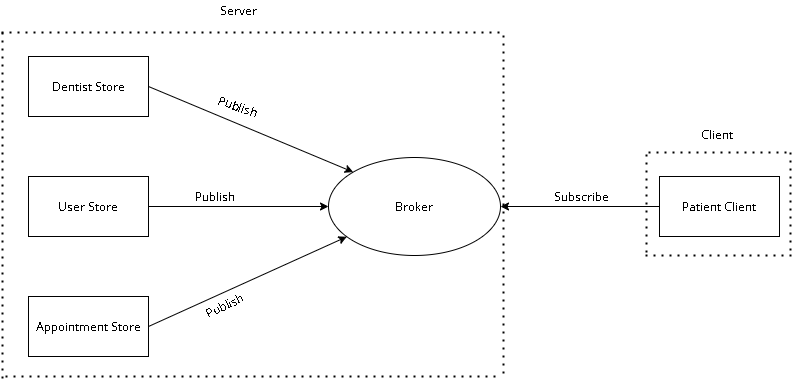

The diagram above was exported from draw.io. Its source (the exported page's mxGraphModel, read from the mxfile embedded in the PNG):
<mxGraphModel dx="1621" dy="1816" grid="0" gridSize="10" guides="1" tooltips="1" connect="1" arrows="1" fold="1" page="0" pageScale="1" pageWidth="850" pageHeight="1100" math="0" shadow="0">
  <root>
    <mxCell id="0" />
    <mxCell id="1" parent="0" />
    <mxCell id="2" style="rounded=0;orthogonalLoop=1;jettySize=auto;html=1;exitX=1;exitY=0.5;exitDx=0;exitDy=0;entryX=0;entryY=0;entryDx=0;entryDy=0;fontFamily=Open Sans;fontSource=https%3A%2F%2Ffonts.googleapis.com%2Fcss%3Ffamily%3DOpen%2BSans;" edge="1" source="3" target="8" parent="1">
      <mxGeometry relative="1" as="geometry" />
    </mxCell>
    <mxCell id="3" value="Dentist Store" style="rounded=0;whiteSpace=wrap;html=1;fontFamily=Open Sans;fontSource=https%3A%2F%2Ffonts.googleapis.com%2Fcss%3Ffamily%3DOpen%2BSans;" vertex="1" parent="1">
      <mxGeometry x="7" y="73" width="120" height="60" as="geometry" />
    </mxCell>
    <mxCell id="4" style="edgeStyle=none;rounded=0;orthogonalLoop=1;jettySize=auto;html=1;exitX=1;exitY=0.5;exitDx=0;exitDy=0;entryX=0;entryY=0.5;entryDx=0;entryDy=0;fontFamily=Open Sans;fontSource=https%3A%2F%2Ffonts.googleapis.com%2Fcss%3Ffamily%3DOpen%2BSans;" edge="1" source="5" target="8" parent="1">
      <mxGeometry relative="1" as="geometry" />
    </mxCell>
    <mxCell id="5" value="User Store" style="rounded=0;whiteSpace=wrap;html=1;fontFamily=Open Sans;fontSource=https%3A%2F%2Ffonts.googleapis.com%2Fcss%3Ffamily%3DOpen%2BSans;" vertex="1" parent="1">
      <mxGeometry x="7" y="193" width="120" height="60" as="geometry" />
    </mxCell>
    <mxCell id="6" style="edgeStyle=none;rounded=0;orthogonalLoop=1;jettySize=auto;html=1;exitX=1;exitY=0.5;exitDx=0;exitDy=0;fontFamily=Open Sans;fontSource=https%3A%2F%2Ffonts.googleapis.com%2Fcss%3Ffamily%3DOpen%2BSans;" edge="1" source="7" target="8" parent="1">
      <mxGeometry relative="1" as="geometry" />
    </mxCell>
    <mxCell id="7" value="Appointment Store" style="rounded=0;whiteSpace=wrap;html=1;fontFamily=Open Sans;fontSource=https%3A%2F%2Ffonts.googleapis.com%2Fcss%3Ffamily%3DOpen%2BSans;" vertex="1" parent="1">
      <mxGeometry x="7" y="313" width="120" height="60" as="geometry" />
    </mxCell>
    <mxCell id="8" value="Broker" style="ellipse;whiteSpace=wrap;html=1;fontFamily=Open Sans;fontSource=https%3A%2F%2Ffonts.googleapis.com%2Fcss%3Ffamily%3DOpen%2BSans;" vertex="1" parent="1">
      <mxGeometry x="307" y="174" width="172" height="98" as="geometry" />
    </mxCell>
    <mxCell id="9" style="edgeStyle=none;rounded=0;orthogonalLoop=1;jettySize=auto;html=1;exitX=0;exitY=0.5;exitDx=0;exitDy=0;entryX=1;entryY=0.5;entryDx=0;entryDy=0;fontFamily=Open Sans;fontSource=https%3A%2F%2Ffonts.googleapis.com%2Fcss%3Ffamily%3DOpen%2BSans;" edge="1" source="10" target="8" parent="1">
      <mxGeometry relative="1" as="geometry" />
    </mxCell>
    <mxCell id="10" value="Patient Client" style="rounded=0;whiteSpace=wrap;html=1;fontFamily=Open Sans;fontSource=https%3A%2F%2Ffonts.googleapis.com%2Fcss%3Ffamily%3DOpen%2BSans;" vertex="1" parent="1">
      <mxGeometry x="638" y="193" width="120" height="60" as="geometry" />
    </mxCell>
    <mxCell id="11" value="Publish" style="text;html=1;strokeColor=none;fillColor=none;align=center;verticalAlign=middle;whiteSpace=wrap;rounded=0;rotation=20;fontFamily=Open Sans;fontSource=https%3A%2F%2Ffonts.googleapis.com%2Fcss%3Ffamily%3DOpen%2BSans;" vertex="1" parent="1">
      <mxGeometry x="197" y="113" width="40" height="20" as="geometry" />
    </mxCell>
    <mxCell id="12" value="Publish" style="text;html=1;align=center;verticalAlign=middle;resizable=0;points=[];autosize=1;fontFamily=Open Sans;fontSource=https%3A%2F%2Ffonts.googleapis.com%2Fcss%3Ffamily%3DOpen%2BSans;" vertex="1" parent="1">
      <mxGeometry x="168" y="204" width="51" height="18" as="geometry" />
    </mxCell>
    <mxCell id="13" value="Publish" style="text;html=1;align=center;verticalAlign=middle;resizable=0;points=[];autosize=1;rotation=-25;fontFamily=Open Sans;fontSource=https%3A%2F%2Ffonts.googleapis.com%2Fcss%3Ffamily%3DOpen%2BSans;" vertex="1" parent="1">
      <mxGeometry x="178" y="313" width="51" height="18" as="geometry" />
    </mxCell>
    <mxCell id="14" value="Subscribe" style="text;html=1;align=center;verticalAlign=middle;resizable=0;points=[];autosize=1;fontFamily=Open Sans;fontSource=https%3A%2F%2Ffonts.googleapis.com%2Fcss%3Ffamily%3DOpen%2BSans;" vertex="1" parent="1">
      <mxGeometry x="528" y="204" width="64" height="18" as="geometry" />
    </mxCell>
    <mxCell id="15" value="" style="endArrow=none;dashed=1;html=1;dashPattern=1 3;strokeWidth=2;fontFamily=Open Sans;fontSource=https%3A%2F%2Ffonts.googleapis.com%2Fcss%3Ffamily%3DOpen%2BSans;" edge="1" parent="1">
      <mxGeometry width="50" height="50" relative="1" as="geometry">
        <mxPoint x="624" y="272" as="sourcePoint" />
        <mxPoint x="772" y="272" as="targetPoint" />
      </mxGeometry>
    </mxCell>
    <mxCell id="16" value="" style="endArrow=none;dashed=1;html=1;dashPattern=1 3;strokeWidth=2;fontFamily=Open Sans;fontSource=https%3A%2F%2Ffonts.googleapis.com%2Fcss%3Ffamily%3DOpen%2BSans;" edge="1" parent="1">
      <mxGeometry width="50" height="50" relative="1" as="geometry">
        <mxPoint x="625" y="269" as="sourcePoint" />
        <mxPoint x="625" y="168" as="targetPoint" />
      </mxGeometry>
    </mxCell>
    <mxCell id="17" value="" style="endArrow=none;dashed=1;html=1;dashPattern=1 3;strokeWidth=2;fontFamily=Open Sans;fontSource=https%3A%2F%2Ffonts.googleapis.com%2Fcss%3Ffamily%3DOpen%2BSans;" edge="1" parent="1">
      <mxGeometry width="50" height="50" relative="1" as="geometry">
        <mxPoint x="-19" y="395" as="sourcePoint" />
        <mxPoint x="-19" y="49" as="targetPoint" />
      </mxGeometry>
    </mxCell>
    <mxCell id="18" value="" style="endArrow=none;dashed=1;html=1;dashPattern=1 3;strokeWidth=2;fontFamily=Open Sans;fontSource=https%3A%2F%2Ffonts.googleapis.com%2Fcss%3Ffamily%3DOpen%2BSans;" edge="1" parent="1">
      <mxGeometry width="50" height="50" relative="1" as="geometry">
        <mxPoint x="-20" y="49" as="sourcePoint" />
        <mxPoint x="480" y="49" as="targetPoint" />
      </mxGeometry>
    </mxCell>
    <mxCell id="19" value="" style="endArrow=none;dashed=1;html=1;dashPattern=1 3;strokeWidth=2;fontFamily=Open Sans;fontSource=https%3A%2F%2Ffonts.googleapis.com%2Fcss%3Ffamily%3DOpen%2BSans;" edge="1" parent="1">
      <mxGeometry width="50" height="50" relative="1" as="geometry">
        <mxPoint x="482" y="390" as="sourcePoint" />
        <mxPoint x="482" y="50" as="targetPoint" />
      </mxGeometry>
    </mxCell>
    <mxCell id="20" value="" style="endArrow=none;dashed=1;html=1;dashPattern=1 3;strokeWidth=2;fontFamily=Open Sans;fontSource=https%3A%2F%2Ffonts.googleapis.com%2Fcss%3Ffamily%3DOpen%2BSans;" edge="1" parent="1">
      <mxGeometry width="50" height="50" relative="1" as="geometry">
        <mxPoint x="-16" y="393" as="sourcePoint" />
        <mxPoint x="480" y="393" as="targetPoint" />
      </mxGeometry>
    </mxCell>
    <mxCell id="21" value="" style="endArrow=none;dashed=1;html=1;dashPattern=1 3;strokeWidth=2;fontFamily=Open Sans;fontSource=https%3A%2F%2Ffonts.googleapis.com%2Fcss%3Ffamily%3DOpen%2BSans;" edge="1" parent="1">
      <mxGeometry width="50" height="50" relative="1" as="geometry">
        <mxPoint x="769" y="267" as="sourcePoint" />
        <mxPoint x="769" y="164" as="targetPoint" />
      </mxGeometry>
    </mxCell>
    <mxCell id="22" value="" style="endArrow=none;dashed=1;html=1;dashPattern=1 3;strokeWidth=2;fontFamily=Open Sans;fontSource=https%3A%2F%2Ffonts.googleapis.com%2Fcss%3Ffamily%3DOpen%2BSans;" edge="1" parent="1">
      <mxGeometry width="50" height="50" relative="1" as="geometry">
        <mxPoint x="627" y="169" as="sourcePoint" />
        <mxPoint x="767" y="169" as="targetPoint" />
      </mxGeometry>
    </mxCell>
    <mxCell id="23" value="Server" style="text;html=1;strokeColor=none;fillColor=none;align=center;verticalAlign=middle;whiteSpace=wrap;rounded=0;fontFamily=Open Sans;fontSource=https%3A%2F%2Ffonts.googleapis.com%2Fcss%3Ffamily%3DOpen%2BSans;" vertex="1" parent="1">
      <mxGeometry x="197" y="17" width="40" height="20" as="geometry" />
    </mxCell>
    <mxCell id="24" value="Client" style="text;html=1;align=center;verticalAlign=middle;resizable=0;points=[];autosize=1;fontFamily=Open Sans;fontSource=https%3A%2F%2Ffonts.googleapis.com%2Fcss%3Ffamily%3DOpen%2BSans;" vertex="1" parent="1">
      <mxGeometry x="674" y="142" width="41" height="18" as="geometry" />
    </mxCell>
  </root>
</mxGraphModel>